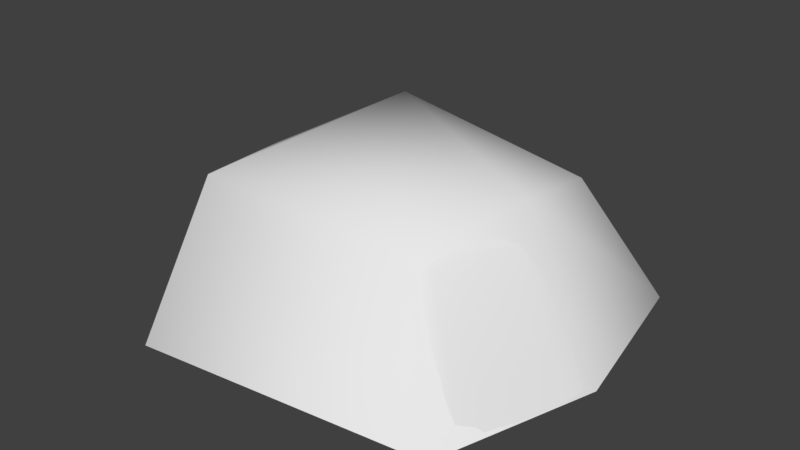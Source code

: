 # Source: RockPlat.blend  (saved by Blender 2.78.0; exported with 4.5.12 LTS)
import bpy
from mathutils import Matrix  # noqa: F401  (used for matrix-valued properties, if any)

bpy.ops.wm.read_factory_settings(use_empty=True)
scene = bpy.context.scene
scene.name = 'Scene'

# ---- collections
col_collection_1 = bpy.data.collections.new('Collection 1'); scene.collection.children.link(col_collection_1)

# ---- world
world_world = bpy.data.worlds.new('World'); scene.world = world_world
world_world.color = (0.05088, 0.05088, 0.05088)
world_world.use_sun_shadow = False
world_world.sun_shadow_jitter_overblur = 0.0
world_world.cycles.sampling_method = 'MANUAL'

# ---- meshes
me_cube_002 = bpy.data.meshes.new('Cube.002')
me_cube_002.from_pydata([(-2.391, -2.308, 3.618), (-1.844, 0.5087, 2.461), (-2.664, -2.308, -4.071), (-1.844, 0.5087, -2.353), (2.973, -2.308, 2.997), (1.758, 0.03672, 1.917), (3.313, -2.308, -3.121), (2.178, 0.03672, -2.049), (-4.303, -2.308, 0.02144), (-2.746, 0.03672, 0.02144), (3.913, -2.308, 0.02144), (2.499, 0.5087, 0.02144)], [], [(8, 9, 3, 2), (2, 3, 7, 6), (10, 11, 5, 4), (4, 5, 1, 0), (3, 1, 11), (6, 7, 11, 10), (0, 1, 9, 8), (9, 1, 3), (1, 5, 11), (11, 7, 3)])
me_cube_002.polygons.foreach_set('use_smooth', [True] * 10)
_uv = me_cube_002.uv_layers.new(name='UVMap')
_uv.uv.foreach_set('vector', [9.58e-05, 0.2823, 0.2663, 0.4027, 0.2561, 0.5939, 9.589e-05, 0.8208, 9.589e-05, 0.8208, 0.2561, 0.5939, 0.5443, 0.7291, 0.6522, 0.9999, 0.914, 0.6884, 0.6211, 0.5738, 0.6511, 0.4151, 0.9181, 0.3045, 0.9181, 0.3045, 0.6511, 0.4151, 0.4219, 0.3073, 0.3984, 9.58e-05, 0.2561, 0.5939, 0.4219, 0.3073, 0.6211, 0.5738, 0.6522, 0.9999, 0.5443, 0.7291, 0.6211, 0.5738, 0.914, 0.6884, 0.3984, 9.58e-05, 0.4219, 0.3073, 0.2663, 0.4027, 9.58e-05, 0.2823, 0.2663, 0.4027, 0.4219, 0.3073, 0.2561, 0.5939, 0.4219, 0.3073, 0.6511, 0.4151, 0.6211, 0.5738, 0.6211, 0.5738, 0.5443, 0.7291, 0.2561, 0.5939])
me_cube_002.use_remesh_preserve_volume = False
me_cube_002.use_remesh_preserve_attributes = False
me_cube_002.use_mirror_vertex_groups = False
me_cube_002.update()
me_cube_001 = bpy.data.meshes.new('Cube.001')
me_cube_001.from_pydata([(-2.391, -2.308, 3.618), (-1.844, 0.5087, 2.461), (-2.664, -2.308, -4.071), (-1.844, 0.5087, -2.353), (2.973, -2.308, 2.997), (1.758, 0.03672, 1.917), (3.313, -2.308, -3.121), (2.178, 0.03672, -2.049), (-4.303, -2.308, 0.02144), (-2.746, 0.03672, 0.02144), (3.913, -2.308, 0.02144), (2.499, 0.5087, 0.02144)], [], [(8, 9, 3, 2), (2, 3, 7, 6), (10, 11, 5, 4), (4, 5, 1, 0), (3, 1, 11), (6, 7, 11, 10), (0, 1, 9, 8), (9, 1, 3), (1, 5, 11), (11, 7, 3)])
me_cube_001.polygons.foreach_set('use_smooth', [True] * 10)
_uv = me_cube_001.uv_layers.new(name='UVMap')
_uv.uv.foreach_set('vector', [9.58e-05, 0.2823, 0.2663, 0.4027, 0.2561, 0.5939, 9.589e-05, 0.8208, 9.589e-05, 0.8208, 0.2561, 0.5939, 0.5443, 0.7291, 0.6522, 0.9999, 0.914, 0.6884, 0.6211, 0.5738, 0.6511, 0.4151, 0.9181, 0.3045, 0.9181, 0.3045, 0.6511, 0.4151, 0.4219, 0.3073, 0.3984, 9.58e-05, 0.2561, 0.5939, 0.4219, 0.3073, 0.6211, 0.5738, 0.6522, 0.9999, 0.5443, 0.7291, 0.6211, 0.5738, 0.914, 0.6884, 0.3984, 9.58e-05, 0.4219, 0.3073, 0.2663, 0.4027, 9.58e-05, 0.2823, 0.2663, 0.4027, 0.4219, 0.3073, 0.2561, 0.5939, 0.4219, 0.3073, 0.6511, 0.4151, 0.6211, 0.5738, 0.6211, 0.5738, 0.5443, 0.7291, 0.2561, 0.5939])
me_cube_001.use_remesh_preserve_volume = False
me_cube_001.use_remesh_preserve_attributes = False
me_cube_001.use_mirror_vertex_groups = False
me_cube_001.update()

# ---- objects
ob_col = bpy.data.objects.new('Col', me_cube_002)
ob_cube = bpy.data.objects.new('Cube', me_cube_001)

# ---- transforms, parenting, visibility, modifiers, constraints
ob_col.location = (0.0, 0.0, 0.0)
ob_col.rotation_euler = (1.571, 0.0, 0.0)
ob_col.lineart.crease_threshold = 0.0
ob_cube.location = (0.0, 0.0, 0.0)
ob_cube.rotation_euler = (1.571, 0.0, 0.0)
ob_cube.lineart.crease_threshold = 0.0
_m = ob_cube.modifiers.new('Bevel', 'BEVEL')
_m.limit_method = 'NONE'
_m.offset_type = 'WIDTH'
_m.profile = 0.534
_m.spread = 0.0
_m = ob_cube.modifiers.new('Subsurf', 'SUBSURF')
_m.uv_smooth = 'PRESERVE_CORNERS'
_m.quality = 2
_m.show_only_control_edges = False

# ---- collection membership
col_collection_1.objects.link(ob_col)
col_collection_1.objects.link(ob_cube)

# ---- scene / render settings (as saved in the file)
scene.frame_start = 1; scene.frame_end = 250; scene.frame_set(3)
scene.render.engine = 'BLENDER_EEVEE_NEXT'
scene.render.resolution_percentage = 50
scene.render.dither_intensity = 0.0
scene.cycles.use_denoising = False
scene.cycles.samples = 128
scene.cycles.sampling_pattern = 'TABULATED_SOBOL'
scene.cycles.light_sampling_threshold = 0.0
scene.cycles.use_adaptive_sampling = False
scene.cycles.use_light_tree = False
scene.cycles.blur_glossy = 0.0
scene.cycles.sample_clamp_indirect = 0.0
scene.view_settings.view_transform = 'Standard'
bpy.context.view_layer.update()

# ---- added for rendering (the .blend has no active camera and no usable light): camera, sun
cam_auto = bpy.data.cameras.new('AutoCamera')
cam_auto.lens = 50.0
cam_auto.sensor_width = 36.0
cam_auto.clip_end = 1000.0
ob_auto_camera = bpy.data.objects.new('AutoCamera', cam_auto)
scene.collection.objects.link(ob_auto_camera)
ob_auto_camera.location = (10.5374, -12.6523, 7.68669)
ob_auto_camera.rotation_euler = (1.09748, -7.21219e-08, 0.694738)
scene.camera = ob_auto_camera
light_auto_sun = bpy.data.lights.new('AutoSun', 'SUN')
light_auto_sun.energy = 3.0
light_auto_sun.angle = 0.0523599
ob_auto_sun = bpy.data.objects.new('AutoSun', light_auto_sun)
scene.collection.objects.link(ob_auto_sun)
ob_auto_sun.rotation_euler = (0.872665, 0.174533, 0.523599)
bpy.context.view_layer.update()
